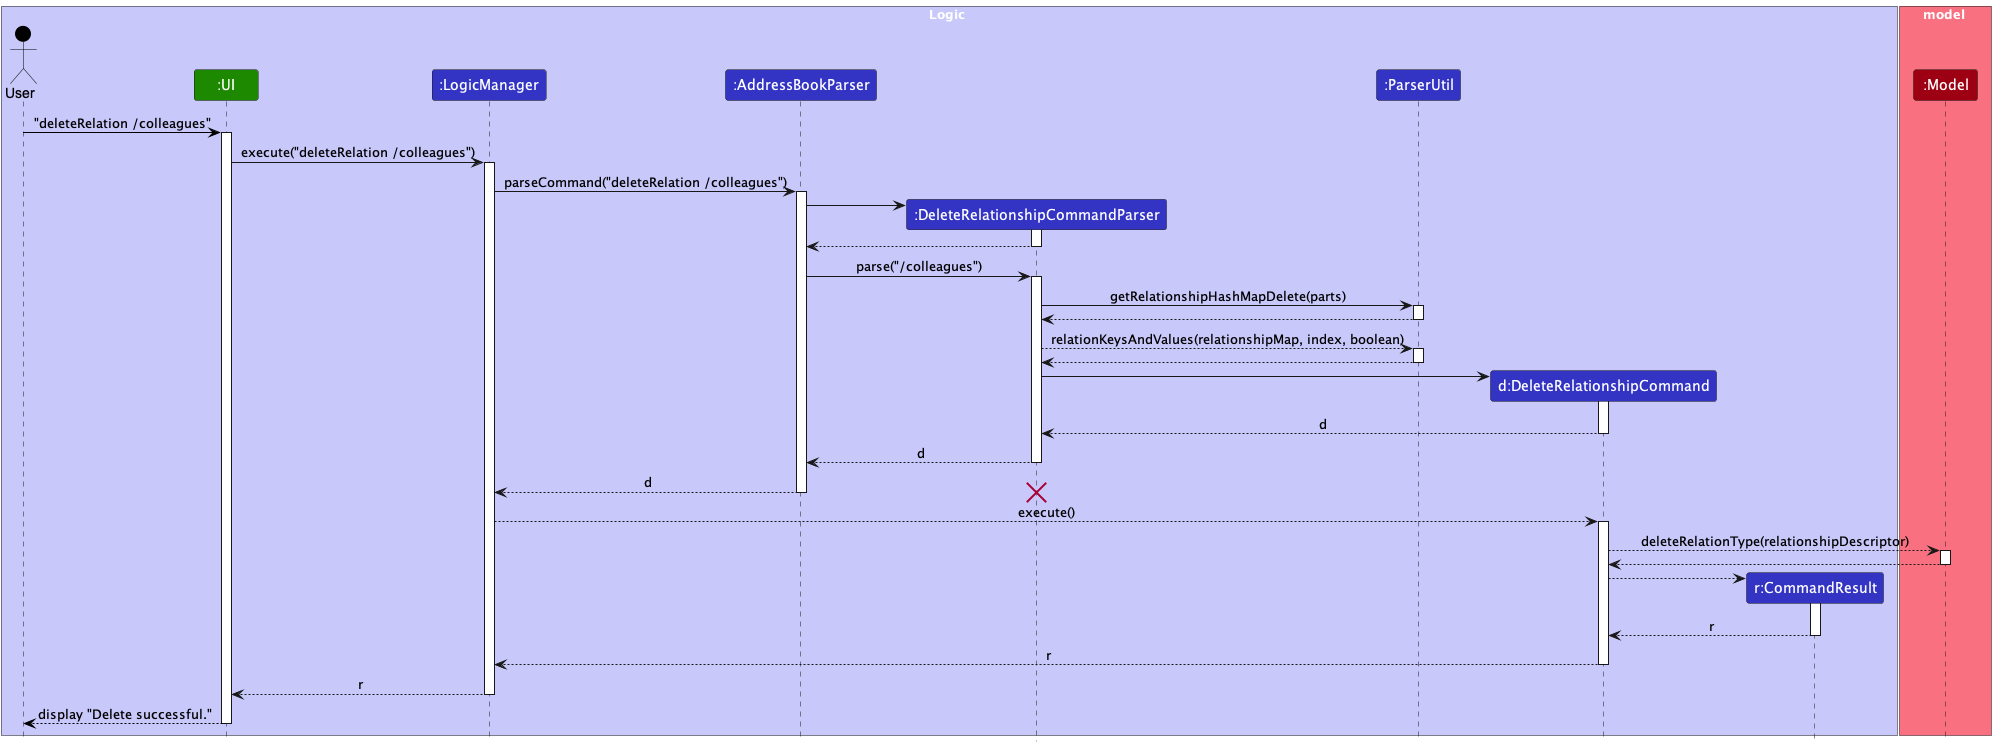

The diagram above was rendered by PlantUML. Its source (embedded in the PNG):
@startuml
!include style.puml
skinparam ArrowFontStyle plain

box Logic LOGIC_COLOR_T1
actor User as user USER_COLOR
participant ":UI" as ui UI_COLOR
participant ":LogicManager" as LogicManager LOGIC_COLOR
participant ":AddressBookParser" as AddressBookParser LOGIC_COLOR
participant ":DeleteRelationshipCommandParser" as DeleteRelationshipCommandParser LOGIC_COLOR
participant ":ParserUtil" as ParserUtil LOGIC_COLOR
participant "d:DeleteRelationshipCommand" as DeleteRelationshipCommand LOGIC_COLOR
participant "r:CommandResult" as CommandResult LOGIC_COLOR
end box

box model MODEL_COLOR_T1
participant ":Model" as Model MODEL_COLOR
end box
user -[USER_COLOR]> ui : "deleteRelation /colleagues"
activate ui
ui -> LogicManager : execute("deleteRelation /colleagues")
activate LogicManager

LogicManager -> AddressBookParser : parseCommand("deleteRelation /colleagues")
activate AddressBookParser
create DeleteRelationshipCommandParser
AddressBookParser -> DeleteRelationshipCommandParser ++
return
AddressBookParser -> DeleteRelationshipCommandParser ++: parse("/colleagues")
DeleteRelationshipCommandParser -> ParserUtil ++: getRelationshipHashMapDelete(parts)
return
DeleteRelationshipCommandParser --> ParserUtil ++ :relationKeysAndValues(relationshipMap, index, boolean)
return
create DeleteRelationshipCommand
DeleteRelationshipCommandParser -> DeleteRelationshipCommand ++
return d
return d
return d

destroy DeleteRelationshipCommandParser

LogicManager --> DeleteRelationshipCommand ++: execute()
DeleteRelationshipCommand --> Model ++: deleteRelationType(relationshipDescriptor)
return

create CommandResult
DeleteRelationshipCommand --> CommandResult ++
return r

return r

LogicManager --> ui : r
deactivate LogicManager
return display "Delete successful."
deactivate ui
@enduml